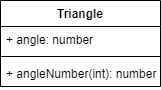

The diagram above was exported from draw.io. Its source (the exported page's mxGraphModel, read from the mxfile embedded in the PNG):
<mxGraphModel dx="228" dy="331" grid="1" gridSize="10" guides="1" tooltips="1" connect="1" arrows="1" fold="1" page="1" pageScale="1" pageWidth="827" pageHeight="1169" math="0" shadow="0">
  <root>
    <mxCell id="0" />
    <mxCell id="1" parent="0" />
    <mxCell id="2" value="Triangle" style="swimlane;fontStyle=1;align=center;verticalAlign=top;childLayout=stackLayout;horizontal=1;startSize=26;horizontalStack=0;resizeParent=1;resizeParentMax=0;resizeLast=0;collapsible=1;marginBottom=0;" vertex="1" parent="1">
      <mxGeometry x="120" y="40" width="160" height="86" as="geometry" />
    </mxCell>
    <mxCell id="3" value="+ angle: number" style="text;strokeColor=none;fillColor=none;align=left;verticalAlign=top;spacingLeft=4;spacingRight=4;overflow=hidden;rotatable=0;points=[[0,0.5],[1,0.5]];portConstraint=eastwest;" vertex="1" parent="2">
      <mxGeometry y="26" width="160" height="26" as="geometry" />
    </mxCell>
    <mxCell id="4" value="" style="line;strokeWidth=1;fillColor=none;align=left;verticalAlign=middle;spacingTop=-1;spacingLeft=3;spacingRight=3;rotatable=0;labelPosition=right;points=[];portConstraint=eastwest;strokeColor=inherit;" vertex="1" parent="2">
      <mxGeometry y="52" width="160" height="8" as="geometry" />
    </mxCell>
    <mxCell id="5" value="+ angleNumber(int): number" style="text;strokeColor=none;fillColor=none;align=left;verticalAlign=top;spacingLeft=4;spacingRight=4;overflow=hidden;rotatable=0;points=[[0,0.5],[1,0.5]];portConstraint=eastwest;" vertex="1" parent="2">
      <mxGeometry y="60" width="160" height="26" as="geometry" />
    </mxCell>
  </root>
</mxGraphModel>